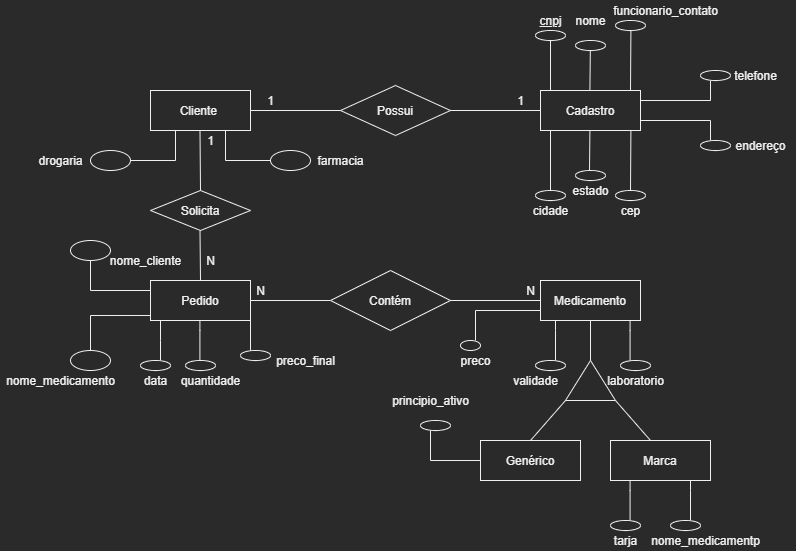

The diagram above was exported from draw.io. Its source (the exported page's mxGraphModel, read from the mxfile embedded in the PNG):
<mxGraphModel dx="1021" dy="507" grid="1" gridSize="10" guides="1" tooltips="1" connect="1" arrows="1" fold="1" page="1" pageScale="1" pageWidth="827" pageHeight="1169" math="0" shadow="0">
  <root>
    <mxCell id="0" />
    <mxCell id="1" parent="0" />
    <mxCell id="JbwenOa1E5IDBK8esPBS-1" value="Cadastro" style="whiteSpace=wrap;html=1;align=center;" vertex="1" parent="1">
      <mxGeometry x="550" y="170" width="100" height="40" as="geometry" />
    </mxCell>
    <mxCell id="JbwenOa1E5IDBK8esPBS-2" value="Cliente&amp;nbsp;" style="whiteSpace=wrap;html=1;align=center;" vertex="1" parent="1">
      <mxGeometry x="160" y="170" width="100" height="40" as="geometry" />
    </mxCell>
    <mxCell id="JbwenOa1E5IDBK8esPBS-3" value="Medicamento" style="whiteSpace=wrap;html=1;align=center;" vertex="1" parent="1">
      <mxGeometry x="550" y="360" width="100" height="40" as="geometry" />
    </mxCell>
    <mxCell id="JbwenOa1E5IDBK8esPBS-4" value="Pedido" style="whiteSpace=wrap;html=1;align=center;" vertex="1" parent="1">
      <mxGeometry x="160" y="360" width="100" height="40" as="geometry" />
    </mxCell>
    <mxCell id="JbwenOa1E5IDBK8esPBS-5" value="Possui" style="shape=rhombus;perimeter=rhombusPerimeter;whiteSpace=wrap;html=1;align=center;" vertex="1" parent="1">
      <mxGeometry x="350" y="165" width="110" height="50" as="geometry" />
    </mxCell>
    <mxCell id="JbwenOa1E5IDBK8esPBS-6" value="Contém" style="shape=rhombus;perimeter=rhombusPerimeter;whiteSpace=wrap;html=1;align=center;" vertex="1" parent="1">
      <mxGeometry x="340" y="350" width="120" height="60" as="geometry" />
    </mxCell>
    <mxCell id="JbwenOa1E5IDBK8esPBS-7" value="Solicita" style="shape=rhombus;perimeter=rhombusPerimeter;whiteSpace=wrap;html=1;align=center;" vertex="1" parent="1">
      <mxGeometry x="160" y="270" width="100" height="40" as="geometry" />
    </mxCell>
    <mxCell id="JbwenOa1E5IDBK8esPBS-9" value="" style="endArrow=none;html=1;rounded=0;exitX=0.5;exitY=0;exitDx=0;exitDy=0;" edge="1" parent="1" source="JbwenOa1E5IDBK8esPBS-7">
      <mxGeometry relative="1" as="geometry">
        <mxPoint x="209.5" y="260" as="sourcePoint" />
        <mxPoint x="209.5" y="210" as="targetPoint" />
      </mxGeometry>
    </mxCell>
    <mxCell id="JbwenOa1E5IDBK8esPBS-10" value="" style="endArrow=none;html=1;rounded=0;" edge="1" parent="1">
      <mxGeometry relative="1" as="geometry">
        <mxPoint x="210" y="360" as="sourcePoint" />
        <mxPoint x="209.5" y="310" as="targetPoint" />
      </mxGeometry>
    </mxCell>
    <mxCell id="JbwenOa1E5IDBK8esPBS-11" value="" style="endArrow=none;html=1;rounded=0;" edge="1" parent="1">
      <mxGeometry relative="1" as="geometry">
        <mxPoint x="260" y="190" as="sourcePoint" />
        <mxPoint x="350" y="190" as="targetPoint" />
      </mxGeometry>
    </mxCell>
    <mxCell id="JbwenOa1E5IDBK8esPBS-12" value="" style="endArrow=none;html=1;rounded=0;" edge="1" parent="1">
      <mxGeometry relative="1" as="geometry">
        <mxPoint x="460" y="190" as="sourcePoint" />
        <mxPoint x="550" y="190" as="targetPoint" />
      </mxGeometry>
    </mxCell>
    <mxCell id="JbwenOa1E5IDBK8esPBS-13" value="" style="endArrow=none;html=1;rounded=0;" edge="1" parent="1">
      <mxGeometry relative="1" as="geometry">
        <mxPoint x="260" y="380" as="sourcePoint" />
        <mxPoint x="340" y="380" as="targetPoint" />
      </mxGeometry>
    </mxCell>
    <mxCell id="JbwenOa1E5IDBK8esPBS-14" value="" style="endArrow=none;html=1;rounded=0;" edge="1" parent="1">
      <mxGeometry relative="1" as="geometry">
        <mxPoint x="460" y="380" as="sourcePoint" />
        <mxPoint x="550" y="380" as="targetPoint" />
      </mxGeometry>
    </mxCell>
    <mxCell id="JbwenOa1E5IDBK8esPBS-16" value="" style="triangle;whiteSpace=wrap;html=1;direction=north;" vertex="1" parent="1">
      <mxGeometry x="575" y="440" width="50" height="40" as="geometry" />
    </mxCell>
    <mxCell id="JbwenOa1E5IDBK8esPBS-17" value="" style="endArrow=none;html=1;rounded=0;entryX=0.5;entryY=1;entryDx=0;entryDy=0;" edge="1" parent="1" target="JbwenOa1E5IDBK8esPBS-3">
      <mxGeometry relative="1" as="geometry">
        <mxPoint x="600" y="440" as="sourcePoint" />
        <mxPoint x="760" y="440" as="targetPoint" />
      </mxGeometry>
    </mxCell>
    <mxCell id="JbwenOa1E5IDBK8esPBS-19" value="" style="endArrow=none;html=1;rounded=0;" edge="1" parent="1">
      <mxGeometry relative="1" as="geometry">
        <mxPoint x="625" y="480" as="sourcePoint" />
        <mxPoint x="660" y="520" as="targetPoint" />
      </mxGeometry>
    </mxCell>
    <mxCell id="JbwenOa1E5IDBK8esPBS-20" value="" style="endArrow=none;html=1;rounded=0;" edge="1" parent="1">
      <mxGeometry relative="1" as="geometry">
        <mxPoint x="540" y="520" as="sourcePoint" />
        <mxPoint x="575" y="480" as="targetPoint" />
      </mxGeometry>
    </mxCell>
    <mxCell id="JbwenOa1E5IDBK8esPBS-23" value="Genérico" style="whiteSpace=wrap;html=1;align=center;" vertex="1" parent="1">
      <mxGeometry x="490" y="520" width="100" height="40" as="geometry" />
    </mxCell>
    <mxCell id="JbwenOa1E5IDBK8esPBS-24" value="Marca" style="whiteSpace=wrap;html=1;align=center;" vertex="1" parent="1">
      <mxGeometry x="620" y="520" width="100" height="40" as="geometry" />
    </mxCell>
    <mxCell id="JbwenOa1E5IDBK8esPBS-25" value="" style="endArrow=none;html=1;rounded=0;exitX=0.75;exitY=1;exitDx=0;exitDy=0;" edge="1" parent="1" source="JbwenOa1E5IDBK8esPBS-2">
      <mxGeometry relative="1" as="geometry">
        <mxPoint x="240" y="230" as="sourcePoint" />
        <mxPoint x="280" y="240" as="targetPoint" />
        <Array as="points">
          <mxPoint x="235" y="240" />
        </Array>
      </mxGeometry>
    </mxCell>
    <mxCell id="JbwenOa1E5IDBK8esPBS-26" value="" style="ellipse;whiteSpace=wrap;html=1;align=center;" vertex="1" parent="1">
      <mxGeometry x="280" y="230" width="40" height="20" as="geometry" />
    </mxCell>
    <mxCell id="JbwenOa1E5IDBK8esPBS-28" value="farmacia" style="text;html=1;align=center;verticalAlign=middle;resizable=0;points=[];autosize=1;strokeColor=none;fillColor=none;" vertex="1" parent="1">
      <mxGeometry x="320" y="230" width="60" height="20" as="geometry" />
    </mxCell>
    <mxCell id="JbwenOa1E5IDBK8esPBS-29" value="" style="ellipse;whiteSpace=wrap;html=1;align=center;" vertex="1" parent="1">
      <mxGeometry x="100" y="230" width="40" height="20" as="geometry" />
    </mxCell>
    <mxCell id="JbwenOa1E5IDBK8esPBS-30" value="" style="endArrow=none;html=1;rounded=0;entryX=0.25;entryY=1;entryDx=0;entryDy=0;" edge="1" parent="1" target="JbwenOa1E5IDBK8esPBS-2">
      <mxGeometry relative="1" as="geometry">
        <mxPoint x="140" y="240" as="sourcePoint" />
        <mxPoint x="300" y="240" as="targetPoint" />
        <Array as="points">
          <mxPoint x="185" y="240" />
        </Array>
      </mxGeometry>
    </mxCell>
    <mxCell id="JbwenOa1E5IDBK8esPBS-31" value="drogaria" style="text;html=1;align=center;verticalAlign=middle;resizable=0;points=[];autosize=1;strokeColor=none;fillColor=none;" vertex="1" parent="1">
      <mxGeometry x="40" y="230" width="60" height="20" as="geometry" />
    </mxCell>
    <mxCell id="JbwenOa1E5IDBK8esPBS-32" value="" style="endArrow=none;html=1;rounded=0;" edge="1" parent="1">
      <mxGeometry relative="1" as="geometry">
        <mxPoint x="100" y="340" as="sourcePoint" />
        <mxPoint x="160" y="370" as="targetPoint" />
        <Array as="points">
          <mxPoint x="100" y="370" />
        </Array>
      </mxGeometry>
    </mxCell>
    <mxCell id="JbwenOa1E5IDBK8esPBS-40" value="" style="ellipse;whiteSpace=wrap;html=1;align=center;" vertex="1" parent="1">
      <mxGeometry x="80" y="320" width="40" height="20" as="geometry" />
    </mxCell>
    <mxCell id="JbwenOa1E5IDBK8esPBS-45" value="nome_cliente" style="text;html=1;align=center;verticalAlign=middle;resizable=0;points=[];autosize=1;strokeColor=none;fillColor=none;" vertex="1" parent="1">
      <mxGeometry x="110" y="330" width="90" height="20" as="geometry" />
    </mxCell>
    <mxCell id="JbwenOa1E5IDBK8esPBS-46" value="nome_medicamento" style="text;html=1;align=center;verticalAlign=middle;resizable=0;points=[];autosize=1;strokeColor=none;fillColor=none;" vertex="1" parent="1">
      <mxGeometry x="10" y="450" width="120" height="20" as="geometry" />
    </mxCell>
    <mxCell id="JbwenOa1E5IDBK8esPBS-50" value="" style="endArrow=none;html=1;rounded=0;" edge="1" parent="1">
      <mxGeometry relative="1" as="geometry">
        <mxPoint x="650" y="180" as="sourcePoint" />
        <mxPoint x="720" y="160" as="targetPoint" />
        <Array as="points">
          <mxPoint x="720" y="180" />
        </Array>
      </mxGeometry>
    </mxCell>
    <mxCell id="JbwenOa1E5IDBK8esPBS-51" value="" style="endArrow=none;html=1;rounded=0;" edge="1" parent="1">
      <mxGeometry relative="1" as="geometry">
        <mxPoint x="650" y="200" as="sourcePoint" />
        <mxPoint x="720" y="220" as="targetPoint" />
        <Array as="points">
          <mxPoint x="720" y="200" />
        </Array>
      </mxGeometry>
    </mxCell>
    <mxCell id="JbwenOa1E5IDBK8esPBS-52" value="" style="endArrow=none;html=1;rounded=0;" edge="1" parent="1">
      <mxGeometry relative="1" as="geometry">
        <mxPoint x="560" y="210" as="sourcePoint" />
        <mxPoint x="560" y="270" as="targetPoint" />
      </mxGeometry>
    </mxCell>
    <mxCell id="JbwenOa1E5IDBK8esPBS-53" value="" style="endArrow=none;html=1;rounded=0;" edge="1" parent="1">
      <mxGeometry relative="1" as="geometry">
        <mxPoint x="599.41" y="209.9999999999999" as="sourcePoint" />
        <mxPoint x="599" y="250" as="targetPoint" />
      </mxGeometry>
    </mxCell>
    <mxCell id="JbwenOa1E5IDBK8esPBS-54" value="" style="endArrow=none;html=1;rounded=0;" edge="1" parent="1">
      <mxGeometry relative="1" as="geometry">
        <mxPoint x="640.4099999999999" y="209.9999999999999" as="sourcePoint" />
        <mxPoint x="640" y="270" as="targetPoint" />
      </mxGeometry>
    </mxCell>
    <mxCell id="JbwenOa1E5IDBK8esPBS-55" value="" style="endArrow=none;html=1;rounded=0;" edge="1" parent="1">
      <mxGeometry relative="1" as="geometry">
        <mxPoint x="560" y="109.99999999999989" as="sourcePoint" />
        <mxPoint x="560" y="169.9999999999999" as="targetPoint" />
      </mxGeometry>
    </mxCell>
    <mxCell id="JbwenOa1E5IDBK8esPBS-56" value="" style="endArrow=none;html=1;rounded=0;" edge="1" parent="1">
      <mxGeometry relative="1" as="geometry">
        <mxPoint x="599.8199999999998" y="129.9999999999999" as="sourcePoint" />
        <mxPoint x="599.41" y="169.9999999999999" as="targetPoint" />
      </mxGeometry>
    </mxCell>
    <mxCell id="JbwenOa1E5IDBK8esPBS-57" value="" style="endArrow=none;html=1;rounded=0;" edge="1" parent="1">
      <mxGeometry relative="1" as="geometry">
        <mxPoint x="640.4099999999996" y="109.99999999999989" as="sourcePoint" />
        <mxPoint x="640" y="169.9999999999999" as="targetPoint" />
      </mxGeometry>
    </mxCell>
    <mxCell id="JbwenOa1E5IDBK8esPBS-59" value="" style="ellipse;whiteSpace=wrap;html=1;align=center;" vertex="1" parent="1">
      <mxGeometry x="545" y="270" width="30" height="10" as="geometry" />
    </mxCell>
    <mxCell id="JbwenOa1E5IDBK8esPBS-60" value="" style="ellipse;whiteSpace=wrap;html=1;align=center;" vertex="1" parent="1">
      <mxGeometry x="625" y="270" width="30" height="10" as="geometry" />
    </mxCell>
    <mxCell id="JbwenOa1E5IDBK8esPBS-61" value="" style="ellipse;whiteSpace=wrap;html=1;align=center;" vertex="1" parent="1">
      <mxGeometry x="585" y="250" width="30" height="10" as="geometry" />
    </mxCell>
    <mxCell id="JbwenOa1E5IDBK8esPBS-62" value="" style="ellipse;whiteSpace=wrap;html=1;align=center;" vertex="1" parent="1">
      <mxGeometry x="545" y="110" width="30" height="10" as="geometry" />
    </mxCell>
    <mxCell id="JbwenOa1E5IDBK8esPBS-63" value="" style="ellipse;whiteSpace=wrap;html=1;align=center;" vertex="1" parent="1">
      <mxGeometry x="585" y="120" width="30" height="10" as="geometry" />
    </mxCell>
    <mxCell id="JbwenOa1E5IDBK8esPBS-64" value="" style="ellipse;whiteSpace=wrap;html=1;align=center;" vertex="1" parent="1">
      <mxGeometry x="625" y="100" width="30" height="10" as="geometry" />
    </mxCell>
    <mxCell id="JbwenOa1E5IDBK8esPBS-65" value="" style="ellipse;whiteSpace=wrap;html=1;align=center;" vertex="1" parent="1">
      <mxGeometry x="710" y="150" width="30" height="10" as="geometry" />
    </mxCell>
    <mxCell id="JbwenOa1E5IDBK8esPBS-66" value="" style="ellipse;whiteSpace=wrap;html=1;align=center;" vertex="1" parent="1">
      <mxGeometry x="710" y="220" width="30" height="10" as="geometry" />
    </mxCell>
    <mxCell id="JbwenOa1E5IDBK8esPBS-67" value="&lt;u&gt;cnpj&lt;/u&gt;" style="text;html=1;align=center;verticalAlign=middle;resizable=0;points=[];autosize=1;strokeColor=none;fillColor=none;" vertex="1" parent="1">
      <mxGeometry x="540" y="90" width="40" height="20" as="geometry" />
    </mxCell>
    <mxCell id="JbwenOa1E5IDBK8esPBS-68" value="nome" style="text;html=1;align=center;verticalAlign=middle;resizable=0;points=[];autosize=1;strokeColor=none;fillColor=none;" vertex="1" parent="1">
      <mxGeometry x="575" y="90" width="50" height="20" as="geometry" />
    </mxCell>
    <mxCell id="JbwenOa1E5IDBK8esPBS-69" value="funcionario_contato" style="text;html=1;align=center;verticalAlign=middle;resizable=0;points=[];autosize=1;strokeColor=none;fillColor=none;" vertex="1" parent="1">
      <mxGeometry x="615" y="80" width="120" height="20" as="geometry" />
    </mxCell>
    <mxCell id="JbwenOa1E5IDBK8esPBS-70" value="telefone" style="text;html=1;align=center;verticalAlign=middle;resizable=0;points=[];autosize=1;strokeColor=none;fillColor=none;" vertex="1" parent="1">
      <mxGeometry x="735" y="145" width="60" height="20" as="geometry" />
    </mxCell>
    <mxCell id="JbwenOa1E5IDBK8esPBS-71" value="endereço" style="text;html=1;align=center;verticalAlign=middle;resizable=0;points=[];autosize=1;strokeColor=none;fillColor=none;" vertex="1" parent="1">
      <mxGeometry x="735" y="215" width="70" height="20" as="geometry" />
    </mxCell>
    <mxCell id="JbwenOa1E5IDBK8esPBS-72" value="cidade" style="text;html=1;align=center;verticalAlign=middle;resizable=0;points=[];autosize=1;strokeColor=none;fillColor=none;" vertex="1" parent="1">
      <mxGeometry x="535" y="280" width="50" height="20" as="geometry" />
    </mxCell>
    <mxCell id="JbwenOa1E5IDBK8esPBS-73" value="estado" style="text;html=1;align=center;verticalAlign=middle;resizable=0;points=[];autosize=1;strokeColor=none;fillColor=none;" vertex="1" parent="1">
      <mxGeometry x="575" y="260" width="50" height="20" as="geometry" />
    </mxCell>
    <mxCell id="JbwenOa1E5IDBK8esPBS-74" value="cep" style="text;html=1;align=center;verticalAlign=middle;resizable=0;points=[];autosize=1;strokeColor=none;fillColor=none;" vertex="1" parent="1">
      <mxGeometry x="625" y="280" width="30" height="20" as="geometry" />
    </mxCell>
    <mxCell id="JbwenOa1E5IDBK8esPBS-75" value="" style="endArrow=none;html=1;rounded=0;" edge="1" parent="1">
      <mxGeometry relative="1" as="geometry">
        <mxPoint x="100" y="430" as="sourcePoint" />
        <mxPoint x="160" y="395" as="targetPoint" />
        <Array as="points">
          <mxPoint x="100" y="395" />
        </Array>
      </mxGeometry>
    </mxCell>
    <mxCell id="JbwenOa1E5IDBK8esPBS-76" value="" style="endArrow=none;html=1;rounded=0;entryX=0.1;entryY=1;entryDx=0;entryDy=0;entryPerimeter=0;" edge="1" parent="1">
      <mxGeometry relative="1" as="geometry">
        <mxPoint x="170" y="440" as="sourcePoint" />
        <mxPoint x="170" y="400" as="targetPoint" />
        <Array as="points">
          <mxPoint x="170" y="420" />
        </Array>
      </mxGeometry>
    </mxCell>
    <mxCell id="JbwenOa1E5IDBK8esPBS-77" value="" style="endArrow=none;html=1;rounded=0;entryX=0;entryY=1;entryDx=0;entryDy=0;" edge="1" parent="1">
      <mxGeometry relative="1" as="geometry">
        <mxPoint x="485" y="420" as="sourcePoint" />
        <mxPoint x="550" y="390" as="targetPoint" />
        <Array as="points">
          <mxPoint x="485" y="390" />
        </Array>
      </mxGeometry>
    </mxCell>
    <mxCell id="JbwenOa1E5IDBK8esPBS-78" value="" style="endArrow=none;html=1;rounded=0;entryX=0.25;entryY=1;entryDx=0;entryDy=0;" edge="1" parent="1">
      <mxGeometry relative="1" as="geometry">
        <mxPoint x="209.41" y="440" as="sourcePoint" />
        <mxPoint x="209.41" y="400" as="targetPoint" />
        <Array as="points">
          <mxPoint x="209.41" y="410" />
        </Array>
      </mxGeometry>
    </mxCell>
    <mxCell id="JbwenOa1E5IDBK8esPBS-79" value="" style="ellipse;whiteSpace=wrap;html=1;align=center;" vertex="1" parent="1">
      <mxGeometry x="80" y="430" width="40" height="20" as="geometry" />
    </mxCell>
    <mxCell id="JbwenOa1E5IDBK8esPBS-80" value="" style="ellipse;whiteSpace=wrap;html=1;align=center;" vertex="1" parent="1">
      <mxGeometry x="150" y="440" width="30" height="10" as="geometry" />
    </mxCell>
    <mxCell id="JbwenOa1E5IDBK8esPBS-81" value="" style="ellipse;whiteSpace=wrap;html=1;align=center;" vertex="1" parent="1">
      <mxGeometry x="470" y="420" width="20" height="10" as="geometry" />
    </mxCell>
    <mxCell id="JbwenOa1E5IDBK8esPBS-82" value="" style="ellipse;whiteSpace=wrap;html=1;align=center;" vertex="1" parent="1">
      <mxGeometry x="195" y="440" width="30" height="10" as="geometry" />
    </mxCell>
    <mxCell id="JbwenOa1E5IDBK8esPBS-83" value="data" style="text;html=1;align=center;verticalAlign=middle;resizable=0;points=[];autosize=1;strokeColor=none;fillColor=none;" vertex="1" parent="1">
      <mxGeometry x="145" y="450" width="40" height="20" as="geometry" />
    </mxCell>
    <mxCell id="JbwenOa1E5IDBK8esPBS-84" value="preco" style="text;html=1;align=center;verticalAlign=middle;resizable=0;points=[];autosize=1;strokeColor=none;fillColor=none;" vertex="1" parent="1">
      <mxGeometry x="460" y="430" width="50" height="20" as="geometry" />
    </mxCell>
    <mxCell id="JbwenOa1E5IDBK8esPBS-85" value="quantidade" style="text;html=1;align=center;verticalAlign=middle;resizable=0;points=[];autosize=1;strokeColor=none;fillColor=none;" vertex="1" parent="1">
      <mxGeometry x="185" y="450" width="70" height="20" as="geometry" />
    </mxCell>
    <mxCell id="JbwenOa1E5IDBK8esPBS-88" value="" style="endArrow=none;html=1;rounded=0;entryX=0.25;entryY=1;entryDx=0;entryDy=0;" edge="1" parent="1">
      <mxGeometry relative="1" as="geometry">
        <mxPoint x="260" y="430" as="sourcePoint" />
        <mxPoint x="260" y="390" as="targetPoint" />
        <Array as="points">
          <mxPoint x="260" y="400" />
        </Array>
      </mxGeometry>
    </mxCell>
    <mxCell id="JbwenOa1E5IDBK8esPBS-89" value="" style="ellipse;whiteSpace=wrap;html=1;align=center;" vertex="1" parent="1">
      <mxGeometry x="250" y="430" width="30" height="10" as="geometry" />
    </mxCell>
    <mxCell id="JbwenOa1E5IDBK8esPBS-90" value="preco_final" style="text;html=1;align=center;verticalAlign=middle;resizable=0;points=[];autosize=1;strokeColor=none;fillColor=none;" vertex="1" parent="1">
      <mxGeometry x="280" y="430" width="70" height="20" as="geometry" />
    </mxCell>
    <mxCell id="JbwenOa1E5IDBK8esPBS-96" value="" style="endArrow=none;html=1;rounded=0;entryX=0.25;entryY=1;entryDx=0;entryDy=0;" edge="1" parent="1">
      <mxGeometry relative="1" as="geometry">
        <mxPoint x="565" y="440" as="sourcePoint" />
        <mxPoint x="565" y="400" as="targetPoint" />
        <Array as="points">
          <mxPoint x="565" y="410" />
        </Array>
      </mxGeometry>
    </mxCell>
    <mxCell id="JbwenOa1E5IDBK8esPBS-97" value="" style="endArrow=none;html=1;rounded=0;entryX=0.25;entryY=1;entryDx=0;entryDy=0;" edge="1" parent="1">
      <mxGeometry relative="1" as="geometry">
        <mxPoint x="639.58" y="440" as="sourcePoint" />
        <mxPoint x="639.58" y="400" as="targetPoint" />
        <Array as="points">
          <mxPoint x="639.58" y="410" />
        </Array>
      </mxGeometry>
    </mxCell>
    <mxCell id="JbwenOa1E5IDBK8esPBS-98" value="" style="endArrow=none;html=1;rounded=0;exitX=0;exitY=0.5;exitDx=0;exitDy=0;" edge="1" parent="1" source="JbwenOa1E5IDBK8esPBS-23">
      <mxGeometry relative="1" as="geometry">
        <mxPoint x="440" y="560" as="sourcePoint" />
        <mxPoint x="440" y="510" as="targetPoint" />
        <Array as="points">
          <mxPoint x="440" y="540" />
        </Array>
      </mxGeometry>
    </mxCell>
    <mxCell id="JbwenOa1E5IDBK8esPBS-99" value="" style="ellipse;whiteSpace=wrap;html=1;align=center;" vertex="1" parent="1">
      <mxGeometry x="430" y="500" width="30" height="10" as="geometry" />
    </mxCell>
    <mxCell id="JbwenOa1E5IDBK8esPBS-100" value="" style="ellipse;whiteSpace=wrap;html=1;align=center;" vertex="1" parent="1">
      <mxGeometry x="545" y="440" width="30" height="10" as="geometry" />
    </mxCell>
    <mxCell id="JbwenOa1E5IDBK8esPBS-101" value="" style="ellipse;whiteSpace=wrap;html=1;align=center;" vertex="1" parent="1">
      <mxGeometry x="630" y="440" width="30" height="10" as="geometry" />
    </mxCell>
    <mxCell id="JbwenOa1E5IDBK8esPBS-103" value="principio_ativo" style="text;html=1;align=center;verticalAlign=middle;resizable=0;points=[];autosize=1;strokeColor=none;fillColor=none;" vertex="1" parent="1">
      <mxGeometry x="395" y="470" width="90" height="20" as="geometry" />
    </mxCell>
    <mxCell id="JbwenOa1E5IDBK8esPBS-104" value="validade" style="text;html=1;align=center;verticalAlign=middle;resizable=0;points=[];autosize=1;strokeColor=none;fillColor=none;" vertex="1" parent="1">
      <mxGeometry x="515" y="450" width="60" height="20" as="geometry" />
    </mxCell>
    <mxCell id="JbwenOa1E5IDBK8esPBS-105" value="laboratorio" style="text;html=1;align=center;verticalAlign=middle;resizable=0;points=[];autosize=1;strokeColor=none;fillColor=none;" vertex="1" parent="1">
      <mxGeometry x="610" y="450" width="70" height="20" as="geometry" />
    </mxCell>
    <mxCell id="JbwenOa1E5IDBK8esPBS-111" value="" style="endArrow=none;html=1;rounded=0;entryX=0.25;entryY=1;entryDx=0;entryDy=0;" edge="1" parent="1">
      <mxGeometry relative="1" as="geometry">
        <mxPoint x="639.58" y="600" as="sourcePoint" />
        <mxPoint x="639.58" y="560" as="targetPoint" />
        <Array as="points">
          <mxPoint x="639.58" y="570" />
        </Array>
      </mxGeometry>
    </mxCell>
    <mxCell id="JbwenOa1E5IDBK8esPBS-112" value="" style="endArrow=none;html=1;rounded=0;entryX=0.25;entryY=1;entryDx=0;entryDy=0;" edge="1" parent="1">
      <mxGeometry relative="1" as="geometry">
        <mxPoint x="700" y="600" as="sourcePoint" />
        <mxPoint x="700" y="560" as="targetPoint" />
        <Array as="points">
          <mxPoint x="700" y="570" />
        </Array>
      </mxGeometry>
    </mxCell>
    <mxCell id="JbwenOa1E5IDBK8esPBS-113" value="" style="ellipse;whiteSpace=wrap;html=1;align=center;" vertex="1" parent="1">
      <mxGeometry x="620" y="600" width="30" height="10" as="geometry" />
    </mxCell>
    <mxCell id="JbwenOa1E5IDBK8esPBS-114" value="" style="ellipse;whiteSpace=wrap;html=1;align=center;" vertex="1" parent="1">
      <mxGeometry x="680" y="600" width="30" height="10" as="geometry" />
    </mxCell>
    <mxCell id="JbwenOa1E5IDBK8esPBS-115" value="tarja" style="text;html=1;align=center;verticalAlign=middle;resizable=0;points=[];autosize=1;strokeColor=none;fillColor=none;" vertex="1" parent="1">
      <mxGeometry x="615" y="610" width="40" height="20" as="geometry" />
    </mxCell>
    <mxCell id="JbwenOa1E5IDBK8esPBS-116" value="nome_medicamentp" style="text;html=1;align=center;verticalAlign=middle;resizable=0;points=[];autosize=1;strokeColor=none;fillColor=none;" vertex="1" parent="1">
      <mxGeometry x="655" y="610" width="120" height="20" as="geometry" />
    </mxCell>
    <mxCell id="JbwenOa1E5IDBK8esPBS-117" value="1" style="text;html=1;align=center;verticalAlign=middle;resizable=0;points=[];autosize=1;strokeColor=none;fillColor=none;" vertex="1" parent="1">
      <mxGeometry x="270" y="170" width="20" height="20" as="geometry" />
    </mxCell>
    <mxCell id="JbwenOa1E5IDBK8esPBS-118" value="1" style="text;html=1;align=center;verticalAlign=middle;resizable=0;points=[];autosize=1;strokeColor=none;fillColor=none;" vertex="1" parent="1">
      <mxGeometry x="520" y="170" width="20" height="20" as="geometry" />
    </mxCell>
    <mxCell id="JbwenOa1E5IDBK8esPBS-119" value="1" style="text;html=1;align=center;verticalAlign=middle;resizable=0;points=[];autosize=1;strokeColor=none;fillColor=none;" vertex="1" parent="1">
      <mxGeometry x="210" y="210" width="20" height="20" as="geometry" />
    </mxCell>
    <mxCell id="JbwenOa1E5IDBK8esPBS-120" value="N" style="text;html=1;align=center;verticalAlign=middle;resizable=0;points=[];autosize=1;strokeColor=none;fillColor=none;" vertex="1" parent="1">
      <mxGeometry x="210" y="330" width="20" height="20" as="geometry" />
    </mxCell>
    <mxCell id="JbwenOa1E5IDBK8esPBS-121" value="N" style="text;html=1;align=center;verticalAlign=middle;resizable=0;points=[];autosize=1;strokeColor=none;fillColor=none;" vertex="1" parent="1">
      <mxGeometry x="260" y="360" width="20" height="20" as="geometry" />
    </mxCell>
    <mxCell id="JbwenOa1E5IDBK8esPBS-122" value="N" style="text;html=1;align=center;verticalAlign=middle;resizable=0;points=[];autosize=1;strokeColor=none;fillColor=none;" vertex="1" parent="1">
      <mxGeometry x="530" y="360" width="20" height="20" as="geometry" />
    </mxCell>
  </root>
</mxGraphModel>